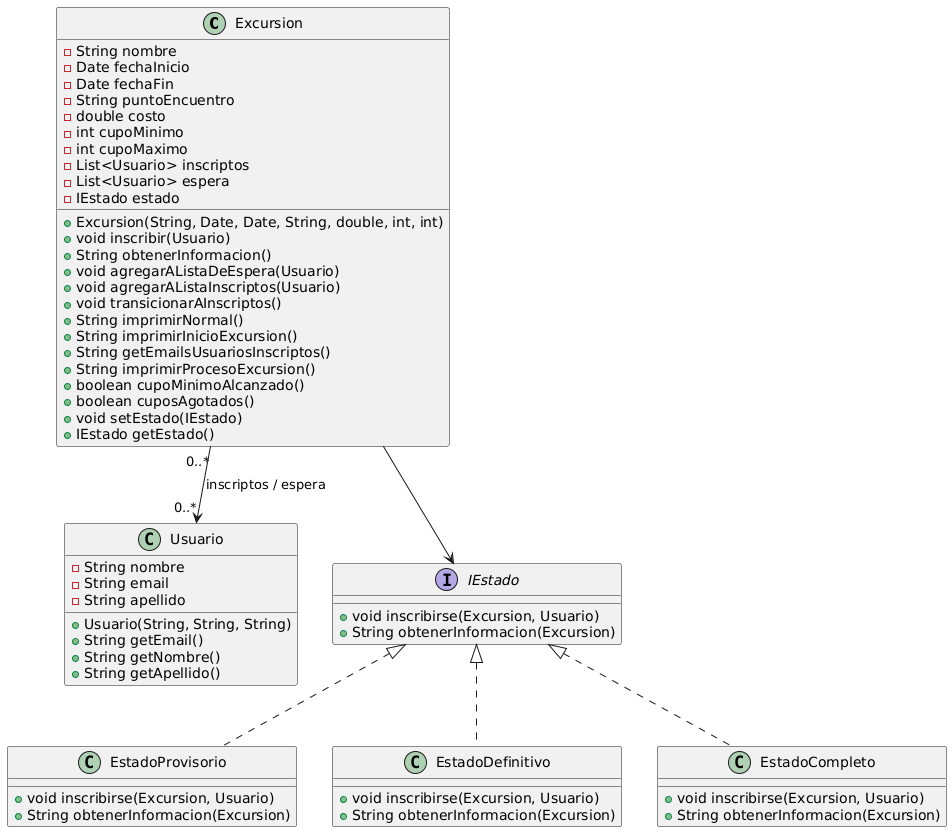

The diagram above was rendered by PlantUML. Its source (embedded in the PNG):
@startuml
class Excursion {
    - String nombre
    - Date fechaInicio
    - Date fechaFin
    - String puntoEncuentro
    - double costo
    - int cupoMinimo
    - int cupoMaximo
    - List<Usuario> inscriptos
    - List<Usuario> espera
    - IEstado estado

    + Excursion(String, Date, Date, String, double, int, int)
    + void inscribir(Usuario)
    + String obtenerInformacion()
    + void agregarAListaDeEspera(Usuario)
    + void agregarAListaInscriptos(Usuario)
    + void transicionarAInscriptos()
    + String imprimirNormal()
    + String imprimirInicioExcursion()
    + String getEmailsUsuariosInscriptos()
    + String imprimirProcesoExcursion()
    + boolean cupoMinimoAlcanzado()
    + boolean cuposAgotados()
    + void setEstado(IEstado)
    + IEstado getEstado()
  }

  class Usuario {
    - String nombre
    - String email
    - String apellido

    + Usuario(String, String, String)
    + String getEmail()
    + String getNombre()
    + String getApellido()
  }

  interface IEstado {
    + void inscribirse(Excursion, Usuario)
    + String obtenerInformacion(Excursion)
  }

  class EstadoProvisorio {
    + void inscribirse(Excursion, Usuario)
    + String obtenerInformacion(Excursion)
  }

  class EstadoDefinitivo {
    + void inscribirse(Excursion, Usuario)
    + String obtenerInformacion(Excursion)
  }

  class EstadoCompleto {
    + void inscribirse(Excursion, Usuario)
    + String obtenerInformacion(Excursion)
  }

  Excursion --> IEstado
  IEstado <|.. EstadoProvisorio
  IEstado <|.. EstadoDefinitivo
  IEstado <|.. EstadoCompleto

  Excursion "0..*" --> "0..*" Usuario : inscriptos / espera
}
@enduml